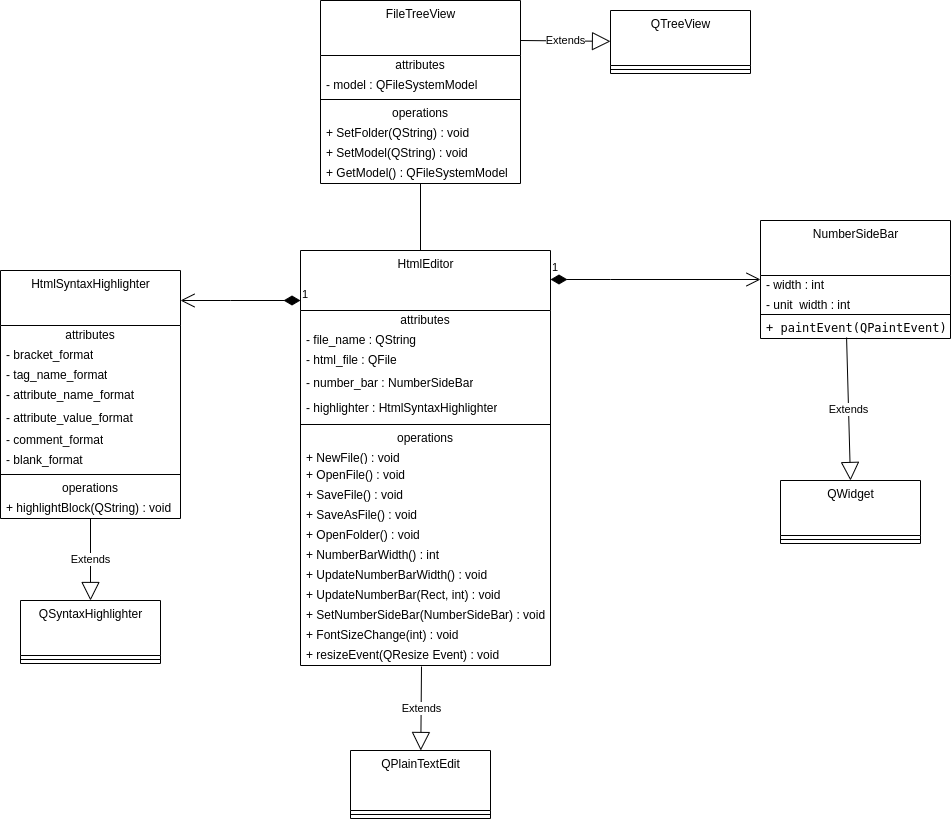

The diagram above was exported from draw.io. Its source (the exported page's mxGraphModel, read from the mxfile embedded in the PNG):
<mxGraphModel dx="1350" dy="773" grid="1" gridSize="10" guides="1" tooltips="1" connect="1" arrows="1" fold="1" page="1" pageScale="1" pageWidth="850" pageHeight="1100" math="0" shadow="0">
  <root>
    <mxCell id="0" />
    <mxCell id="1" parent="0" />
    <mxCell id="ytPm1P14-zbfze__j9xA-15" value="HtmlEditor&lt;br&gt;" style="swimlane;fontStyle=0;align=center;verticalAlign=top;childLayout=stackLayout;horizontal=1;startSize=60;horizontalStack=0;resizeParent=1;resizeParentMax=0;resizeLast=0;collapsible=0;marginBottom=0;html=1;" vertex="1" parent="1">
      <mxGeometry x="390" y="320" width="250" height="415" as="geometry" />
    </mxCell>
    <mxCell id="ytPm1P14-zbfze__j9xA-16" value="attributes" style="text;html=1;strokeColor=none;fillColor=none;align=center;verticalAlign=middle;spacingLeft=4;spacingRight=4;overflow=hidden;rotatable=0;points=[[0,0.5],[1,0.5]];portConstraint=eastwest;" vertex="1" parent="ytPm1P14-zbfze__j9xA-15">
      <mxGeometry y="60" width="250" height="20" as="geometry" />
    </mxCell>
    <mxCell id="ytPm1P14-zbfze__j9xA-17" value="- file_name : QString&lt;span style=&quot;white-space: pre;&quot;&gt;&#09;&lt;/span&gt;" style="text;html=1;strokeColor=none;fillColor=none;align=left;verticalAlign=middle;spacingLeft=4;spacingRight=4;overflow=hidden;rotatable=0;points=[[0,0.5],[1,0.5]];portConstraint=eastwest;" vertex="1" parent="ytPm1P14-zbfze__j9xA-15">
      <mxGeometry y="80" width="250" height="20" as="geometry" />
    </mxCell>
    <mxCell id="ytPm1P14-zbfze__j9xA-18" value="&lt;font color=&quot;#000000&quot;&gt;- html_file : QFile&lt;/font&gt;" style="text;html=1;strokeColor=none;fillColor=none;align=left;verticalAlign=middle;spacingLeft=4;spacingRight=4;overflow=hidden;rotatable=0;points=[[0,0.5],[1,0.5]];portConstraint=eastwest;fontColor=#808080;" vertex="1" parent="ytPm1P14-zbfze__j9xA-15">
      <mxGeometry y="100" width="250" height="20" as="geometry" />
    </mxCell>
    <mxCell id="ytPm1P14-zbfze__j9xA-19" value="- number_bar : NumberSideBar" style="text;html=1;strokeColor=none;fillColor=none;align=left;verticalAlign=middle;spacingLeft=4;spacingRight=4;overflow=hidden;rotatable=0;points=[[0,0.5],[1,0.5]];portConstraint=eastwest;" vertex="1" parent="ytPm1P14-zbfze__j9xA-15">
      <mxGeometry y="120" width="250" height="25" as="geometry" />
    </mxCell>
    <mxCell id="ytPm1P14-zbfze__j9xA-24" value="- highlighter : HtmlSyntaxHighlighter" style="text;html=1;strokeColor=none;fillColor=none;align=left;verticalAlign=middle;spacingLeft=4;spacingRight=4;overflow=hidden;rotatable=0;points=[[0,0.5],[1,0.5]];portConstraint=eastwest;" vertex="1" parent="ytPm1P14-zbfze__j9xA-15">
      <mxGeometry y="145" width="250" height="25" as="geometry" />
    </mxCell>
    <mxCell id="ytPm1P14-zbfze__j9xA-20" value="" style="line;strokeWidth=1;fillColor=none;align=left;verticalAlign=middle;spacingTop=-1;spacingLeft=3;spacingRight=3;rotatable=0;labelPosition=right;points=[];portConstraint=eastwest;" vertex="1" parent="ytPm1P14-zbfze__j9xA-15">
      <mxGeometry y="170" width="250" height="8" as="geometry" />
    </mxCell>
    <mxCell id="ytPm1P14-zbfze__j9xA-21" value="operations" style="text;html=1;strokeColor=none;fillColor=none;align=center;verticalAlign=middle;spacingLeft=4;spacingRight=4;overflow=hidden;rotatable=0;points=[[0,0.5],[1,0.5]];portConstraint=eastwest;" vertex="1" parent="ytPm1P14-zbfze__j9xA-15">
      <mxGeometry y="178" width="250" height="20" as="geometry" />
    </mxCell>
    <mxCell id="ytPm1P14-zbfze__j9xA-22" value="+ NewFile() : void" style="text;html=1;strokeColor=none;fillColor=none;align=left;verticalAlign=middle;spacingLeft=4;spacingRight=4;overflow=hidden;rotatable=0;points=[[0,0.5],[1,0.5]];portConstraint=eastwest;" vertex="1" parent="ytPm1P14-zbfze__j9xA-15">
      <mxGeometry y="198" width="250" height="17" as="geometry" />
    </mxCell>
    <mxCell id="ytPm1P14-zbfze__j9xA-28" value="+ OpenFile() : void" style="text;html=1;strokeColor=none;fillColor=none;align=left;verticalAlign=middle;spacingLeft=4;spacingRight=4;overflow=hidden;rotatable=0;points=[[0,0.5],[1,0.5]];portConstraint=eastwest;" vertex="1" parent="ytPm1P14-zbfze__j9xA-15">
      <mxGeometry y="215" width="250" height="20" as="geometry" />
    </mxCell>
    <mxCell id="ytPm1P14-zbfze__j9xA-29" value="+ SaveFile() : void" style="text;html=1;strokeColor=none;fillColor=none;align=left;verticalAlign=middle;spacingLeft=4;spacingRight=4;overflow=hidden;rotatable=0;points=[[0,0.5],[1,0.5]];portConstraint=eastwest;" vertex="1" parent="ytPm1P14-zbfze__j9xA-15">
      <mxGeometry y="235" width="250" height="20" as="geometry" />
    </mxCell>
    <mxCell id="ytPm1P14-zbfze__j9xA-30" value="+ SaveAsFile() : void" style="text;html=1;strokeColor=none;fillColor=none;align=left;verticalAlign=middle;spacingLeft=4;spacingRight=4;overflow=hidden;rotatable=0;points=[[0,0.5],[1,0.5]];portConstraint=eastwest;" vertex="1" parent="ytPm1P14-zbfze__j9xA-15">
      <mxGeometry y="255" width="250" height="20" as="geometry" />
    </mxCell>
    <mxCell id="ytPm1P14-zbfze__j9xA-31" value="+ OpenFolder() : void" style="text;html=1;strokeColor=none;fillColor=none;align=left;verticalAlign=middle;spacingLeft=4;spacingRight=4;overflow=hidden;rotatable=0;points=[[0,0.5],[1,0.5]];portConstraint=eastwest;" vertex="1" parent="ytPm1P14-zbfze__j9xA-15">
      <mxGeometry y="275" width="250" height="20" as="geometry" />
    </mxCell>
    <mxCell id="ytPm1P14-zbfze__j9xA-33" value="+ NumberBarWidth() : int" style="text;html=1;strokeColor=none;fillColor=none;align=left;verticalAlign=middle;spacingLeft=4;spacingRight=4;overflow=hidden;rotatable=0;points=[[0,0.5],[1,0.5]];portConstraint=eastwest;" vertex="1" parent="ytPm1P14-zbfze__j9xA-15">
      <mxGeometry y="295" width="250" height="20" as="geometry" />
    </mxCell>
    <mxCell id="ytPm1P14-zbfze__j9xA-34" value="+ UpdateNumberBarWidth() : void" style="text;html=1;strokeColor=none;fillColor=none;align=left;verticalAlign=middle;spacingLeft=4;spacingRight=4;overflow=hidden;rotatable=0;points=[[0,0.5],[1,0.5]];portConstraint=eastwest;" vertex="1" parent="ytPm1P14-zbfze__j9xA-15">
      <mxGeometry y="315" width="250" height="20" as="geometry" />
    </mxCell>
    <mxCell id="ytPm1P14-zbfze__j9xA-35" value="+ UpdateNumberBar(Rect, int) : void" style="text;html=1;strokeColor=none;fillColor=none;align=left;verticalAlign=middle;spacingLeft=4;spacingRight=4;overflow=hidden;rotatable=0;points=[[0,0.5],[1,0.5]];portConstraint=eastwest;" vertex="1" parent="ytPm1P14-zbfze__j9xA-15">
      <mxGeometry y="335" width="250" height="20" as="geometry" />
    </mxCell>
    <mxCell id="ytPm1P14-zbfze__j9xA-36" value="+ SetNumberSideBar(NumberSideBar) : void" style="text;html=1;strokeColor=none;fillColor=none;align=left;verticalAlign=middle;spacingLeft=4;spacingRight=4;overflow=hidden;rotatable=0;points=[[0,0.5],[1,0.5]];portConstraint=eastwest;" vertex="1" parent="ytPm1P14-zbfze__j9xA-15">
      <mxGeometry y="355" width="250" height="20" as="geometry" />
    </mxCell>
    <mxCell id="ytPm1P14-zbfze__j9xA-37" value="+ FontSizeChange(int) : void" style="text;html=1;strokeColor=none;fillColor=none;align=left;verticalAlign=middle;spacingLeft=4;spacingRight=4;overflow=hidden;rotatable=0;points=[[0,0.5],[1,0.5]];portConstraint=eastwest;" vertex="1" parent="ytPm1P14-zbfze__j9xA-15">
      <mxGeometry y="375" width="250" height="20" as="geometry" />
    </mxCell>
    <mxCell id="ytPm1P14-zbfze__j9xA-47" value="+ resizeEvent(QResize Event) : void" style="text;html=1;strokeColor=none;fillColor=none;align=left;verticalAlign=middle;spacingLeft=4;spacingRight=4;overflow=hidden;rotatable=0;points=[[0,0.5],[1,0.5]];portConstraint=eastwest;" vertex="1" parent="ytPm1P14-zbfze__j9xA-15">
      <mxGeometry y="395" width="250" height="20" as="geometry" />
    </mxCell>
    <mxCell id="ytPm1P14-zbfze__j9xA-39" value="NumberSideBar" style="swimlane;fontStyle=0;align=center;verticalAlign=top;childLayout=stackLayout;horizontal=1;startSize=55;horizontalStack=0;resizeParent=1;resizeParentMax=0;resizeLast=0;collapsible=0;marginBottom=0;html=1;fontColor=#000000;" vertex="1" parent="1">
      <mxGeometry x="850" y="290" width="190" height="118" as="geometry" />
    </mxCell>
    <mxCell id="ytPm1P14-zbfze__j9xA-40" value="- width : int" style="text;html=1;strokeColor=none;fillColor=none;align=left;verticalAlign=middle;spacingLeft=4;spacingRight=4;overflow=hidden;rotatable=0;points=[[0,0.5],[1,0.5]];portConstraint=eastwest;fontColor=#000000;" vertex="1" parent="ytPm1P14-zbfze__j9xA-39">
      <mxGeometry y="55" width="190" height="20" as="geometry" />
    </mxCell>
    <mxCell id="ytPm1P14-zbfze__j9xA-41" value="- unit_width : int" style="text;html=1;strokeColor=none;fillColor=none;align=left;verticalAlign=middle;spacingLeft=4;spacingRight=4;overflow=hidden;rotatable=0;points=[[0,0.5],[1,0.5]];portConstraint=eastwest;fontColor=#000000;" vertex="1" parent="ytPm1P14-zbfze__j9xA-39">
      <mxGeometry y="75" width="190" height="15" as="geometry" />
    </mxCell>
    <mxCell id="ytPm1P14-zbfze__j9xA-44" value="" style="line;strokeWidth=1;fillColor=none;align=left;verticalAlign=middle;spacingTop=-1;spacingLeft=3;spacingRight=3;rotatable=0;labelPosition=right;points=[];portConstraint=eastwest;fontColor=#000000;" vertex="1" parent="ytPm1P14-zbfze__j9xA-39">
      <mxGeometry y="90" width="190" height="8" as="geometry" />
    </mxCell>
    <mxCell id="ytPm1P14-zbfze__j9xA-46" value="&lt;code&gt;+ paintEvent(QPaintEvent)&lt;/code&gt;" style="text;html=1;strokeColor=none;fillColor=none;align=left;verticalAlign=middle;spacingLeft=4;spacingRight=4;overflow=hidden;rotatable=0;points=[[0,0.5],[1,0.5]];portConstraint=eastwest;fontColor=#000000;" vertex="1" parent="ytPm1P14-zbfze__j9xA-39">
      <mxGeometry y="98" width="190" height="20" as="geometry" />
    </mxCell>
    <mxCell id="ytPm1P14-zbfze__j9xA-48" value="Extends" style="endArrow=block;endSize=16;endFill=0;html=1;rounded=0;fontColor=#000000;exitX=0.453;exitY=0.95;exitDx=0;exitDy=0;exitPerimeter=0;entryX=0.5;entryY=0;entryDx=0;entryDy=0;" edge="1" parent="1" source="ytPm1P14-zbfze__j9xA-46" target="ytPm1P14-zbfze__j9xA-65">
      <mxGeometry width="160" relative="1" as="geometry">
        <mxPoint x="865" y="470" as="sourcePoint" />
        <mxPoint x="938.0553979238757" y="480" as="targetPoint" />
      </mxGeometry>
    </mxCell>
    <mxCell id="ytPm1P14-zbfze__j9xA-57" value="QPlainTextEdit" style="swimlane;fontStyle=0;align=center;verticalAlign=top;childLayout=stackLayout;horizontal=1;startSize=60;horizontalStack=0;resizeParent=1;resizeParentMax=0;resizeLast=0;collapsible=0;marginBottom=0;html=1;fontColor=#000000;" vertex="1" parent="1">
      <mxGeometry x="440" y="820" width="140" height="68" as="geometry" />
    </mxCell>
    <mxCell id="ytPm1P14-zbfze__j9xA-62" value="" style="line;strokeWidth=1;fillColor=none;align=left;verticalAlign=middle;spacingTop=-1;spacingLeft=3;spacingRight=3;rotatable=0;labelPosition=right;points=[];portConstraint=eastwest;fontColor=#000000;" vertex="1" parent="ytPm1P14-zbfze__j9xA-57">
      <mxGeometry y="60" width="140" height="8" as="geometry" />
    </mxCell>
    <mxCell id="ytPm1P14-zbfze__j9xA-65" value="QWidget" style="swimlane;fontStyle=0;align=center;verticalAlign=top;childLayout=stackLayout;horizontal=1;startSize=55;horizontalStack=0;resizeParent=1;resizeParentMax=0;resizeLast=0;collapsible=0;marginBottom=0;html=1;fontColor=#000000;" vertex="1" parent="1">
      <mxGeometry x="870" y="550" width="140" height="63" as="geometry" />
    </mxCell>
    <mxCell id="ytPm1P14-zbfze__j9xA-70" value="" style="line;strokeWidth=1;fillColor=none;align=left;verticalAlign=middle;spacingTop=-1;spacingLeft=3;spacingRight=3;rotatable=0;labelPosition=right;points=[];portConstraint=eastwest;fontColor=#000000;" vertex="1" parent="ytPm1P14-zbfze__j9xA-65">
      <mxGeometry y="55" width="140" height="8" as="geometry" />
    </mxCell>
    <mxCell id="ytPm1P14-zbfze__j9xA-75" value="Extends" style="endArrow=block;endSize=16;endFill=0;html=1;rounded=0;fontColor=#000000;exitX=0.484;exitY=1.05;exitDx=0;exitDy=0;exitPerimeter=0;" edge="1" parent="1" source="ytPm1P14-zbfze__j9xA-47" target="ytPm1P14-zbfze__j9xA-57">
      <mxGeometry width="160" relative="1" as="geometry">
        <mxPoint x="195" y="760" as="sourcePoint" />
        <mxPoint x="355" y="760" as="targetPoint" />
        <Array as="points" />
      </mxGeometry>
    </mxCell>
    <mxCell id="ytPm1P14-zbfze__j9xA-76" value="HtmlSyntaxHighlighter" style="swimlane;fontStyle=0;align=center;verticalAlign=top;childLayout=stackLayout;horizontal=1;startSize=55;horizontalStack=0;resizeParent=1;resizeParentMax=0;resizeLast=0;collapsible=0;marginBottom=0;html=1;fontColor=#000000;" vertex="1" parent="1">
      <mxGeometry x="90" y="340" width="180" height="248" as="geometry" />
    </mxCell>
    <mxCell id="ytPm1P14-zbfze__j9xA-77" value="attributes" style="text;html=1;strokeColor=none;fillColor=none;align=center;verticalAlign=middle;spacingLeft=4;spacingRight=4;overflow=hidden;rotatable=0;points=[[0,0.5],[1,0.5]];portConstraint=eastwest;fontColor=#000000;" vertex="1" parent="ytPm1P14-zbfze__j9xA-76">
      <mxGeometry y="55" width="180" height="20" as="geometry" />
    </mxCell>
    <mxCell id="ytPm1P14-zbfze__j9xA-78" value="- bracket_format" style="text;html=1;strokeColor=none;fillColor=none;align=left;verticalAlign=middle;spacingLeft=4;spacingRight=4;overflow=hidden;rotatable=0;points=[[0,0.5],[1,0.5]];portConstraint=eastwest;fontColor=#000000;" vertex="1" parent="ytPm1P14-zbfze__j9xA-76">
      <mxGeometry y="75" width="180" height="20" as="geometry" />
    </mxCell>
    <mxCell id="ytPm1P14-zbfze__j9xA-79" value="&lt;font color=&quot;#000000&quot;&gt;- tag_name_format&lt;/font&gt;" style="text;html=1;strokeColor=none;fillColor=none;align=left;verticalAlign=middle;spacingLeft=4;spacingRight=4;overflow=hidden;rotatable=0;points=[[0,0.5],[1,0.5]];portConstraint=eastwest;fontColor=#808080;" vertex="1" parent="ytPm1P14-zbfze__j9xA-76">
      <mxGeometry y="95" width="180" height="20" as="geometry" />
    </mxCell>
    <mxCell id="ytPm1P14-zbfze__j9xA-80" value="- attribute_name_format" style="text;html=1;strokeColor=none;fillColor=none;align=left;verticalAlign=middle;spacingLeft=4;spacingRight=4;overflow=hidden;rotatable=0;points=[[0,0.5],[1,0.5]];portConstraint=eastwest;fontColor=#000000;" vertex="1" parent="ytPm1P14-zbfze__j9xA-76">
      <mxGeometry y="115" width="180" height="20" as="geometry" />
    </mxCell>
    <mxCell id="ytPm1P14-zbfze__j9xA-84" value="- attribute_value_format" style="text;html=1;strokeColor=none;fillColor=none;align=left;verticalAlign=middle;spacingLeft=4;spacingRight=4;overflow=hidden;rotatable=0;points=[[0,0.5],[1,0.5]];portConstraint=eastwest;fontColor=#000000;" vertex="1" parent="ytPm1P14-zbfze__j9xA-76">
      <mxGeometry y="135" width="180" height="25" as="geometry" />
    </mxCell>
    <mxCell id="ytPm1P14-zbfze__j9xA-85" value="- comment_format" style="text;html=1;strokeColor=none;fillColor=none;align=left;verticalAlign=middle;spacingLeft=4;spacingRight=4;overflow=hidden;rotatable=0;points=[[0,0.5],[1,0.5]];portConstraint=eastwest;fontColor=#000000;" vertex="1" parent="ytPm1P14-zbfze__j9xA-76">
      <mxGeometry y="160" width="180" height="20" as="geometry" />
    </mxCell>
    <mxCell id="ytPm1P14-zbfze__j9xA-86" value="- blank_format" style="text;html=1;strokeColor=none;fillColor=none;align=left;verticalAlign=middle;spacingLeft=4;spacingRight=4;overflow=hidden;rotatable=0;points=[[0,0.5],[1,0.5]];portConstraint=eastwest;fontColor=#000000;" vertex="1" parent="ytPm1P14-zbfze__j9xA-76">
      <mxGeometry y="180" width="180" height="20" as="geometry" />
    </mxCell>
    <mxCell id="ytPm1P14-zbfze__j9xA-81" value="" style="line;strokeWidth=1;fillColor=none;align=left;verticalAlign=middle;spacingTop=-1;spacingLeft=3;spacingRight=3;rotatable=0;labelPosition=right;points=[];portConstraint=eastwest;fontColor=#000000;" vertex="1" parent="ytPm1P14-zbfze__j9xA-76">
      <mxGeometry y="200" width="180" height="8" as="geometry" />
    </mxCell>
    <mxCell id="ytPm1P14-zbfze__j9xA-82" value="operations" style="text;html=1;strokeColor=none;fillColor=none;align=center;verticalAlign=middle;spacingLeft=4;spacingRight=4;overflow=hidden;rotatable=0;points=[[0,0.5],[1,0.5]];portConstraint=eastwest;fontColor=#000000;" vertex="1" parent="ytPm1P14-zbfze__j9xA-76">
      <mxGeometry y="208" width="180" height="20" as="geometry" />
    </mxCell>
    <mxCell id="ytPm1P14-zbfze__j9xA-83" value="+ highlightBlock(QString) : void" style="text;html=1;strokeColor=none;fillColor=none;align=left;verticalAlign=middle;spacingLeft=4;spacingRight=4;overflow=hidden;rotatable=0;points=[[0,0.5],[1,0.5]];portConstraint=eastwest;fontColor=#000000;" vertex="1" parent="ytPm1P14-zbfze__j9xA-76">
      <mxGeometry y="228" width="180" height="20" as="geometry" />
    </mxCell>
    <mxCell id="ytPm1P14-zbfze__j9xA-89" value="Extends" style="endArrow=block;endSize=16;endFill=0;html=1;rounded=0;fontColor=#000000;" edge="1" parent="1" source="ytPm1P14-zbfze__j9xA-76" target="ytPm1P14-zbfze__j9xA-90">
      <mxGeometry width="160" relative="1" as="geometry">
        <mxPoint x="90" y="660" as="sourcePoint" />
        <mxPoint x="180" y="670" as="targetPoint" />
      </mxGeometry>
    </mxCell>
    <mxCell id="ytPm1P14-zbfze__j9xA-90" value="QSyntaxHighlighter" style="swimlane;fontStyle=0;align=center;verticalAlign=top;childLayout=stackLayout;horizontal=1;startSize=55;horizontalStack=0;resizeParent=1;resizeParentMax=0;resizeLast=0;collapsible=0;marginBottom=0;html=1;fontColor=#000000;" vertex="1" parent="1">
      <mxGeometry x="110" y="670" width="140" height="63" as="geometry" />
    </mxCell>
    <mxCell id="ytPm1P14-zbfze__j9xA-95" value="" style="line;strokeWidth=1;fillColor=none;align=left;verticalAlign=middle;spacingTop=-1;spacingLeft=3;spacingRight=3;rotatable=0;labelPosition=right;points=[];portConstraint=eastwest;fontColor=#000000;" vertex="1" parent="ytPm1P14-zbfze__j9xA-90">
      <mxGeometry y="55" width="140" height="8" as="geometry" />
    </mxCell>
    <mxCell id="ytPm1P14-zbfze__j9xA-98" value="1" style="endArrow=open;html=1;endSize=12;startArrow=diamondThin;startSize=14;startFill=1;edgeStyle=orthogonalEdgeStyle;align=left;verticalAlign=bottom;rounded=0;fontColor=#000000;" edge="1" parent="1" source="ytPm1P14-zbfze__j9xA-15" target="ytPm1P14-zbfze__j9xA-76">
      <mxGeometry x="-1" y="3" relative="1" as="geometry">
        <mxPoint x="230" y="660" as="sourcePoint" />
        <mxPoint x="390" y="660" as="targetPoint" />
        <Array as="points">
          <mxPoint x="320" y="370" />
          <mxPoint x="320" y="370" />
        </Array>
      </mxGeometry>
    </mxCell>
    <mxCell id="ytPm1P14-zbfze__j9xA-99" value="1" style="endArrow=open;html=1;endSize=12;startArrow=diamondThin;startSize=14;startFill=1;edgeStyle=orthogonalEdgeStyle;align=left;verticalAlign=bottom;rounded=0;fontColor=#000000;" edge="1" parent="1" source="ytPm1P14-zbfze__j9xA-15" target="ytPm1P14-zbfze__j9xA-39">
      <mxGeometry x="-1" y="3" relative="1" as="geometry">
        <mxPoint x="670" y="348.5" as="sourcePoint" />
        <mxPoint x="830" y="348.5" as="targetPoint" />
        <Array as="points">
          <mxPoint x="700" y="349" />
          <mxPoint x="700" y="349" />
        </Array>
      </mxGeometry>
    </mxCell>
    <mxCell id="ytPm1P14-zbfze__j9xA-100" value="FileTreeView" style="swimlane;fontStyle=0;align=center;verticalAlign=top;childLayout=stackLayout;horizontal=1;startSize=55;horizontalStack=0;resizeParent=1;resizeParentMax=0;resizeLast=0;collapsible=0;marginBottom=0;html=1;fontColor=#000000;" vertex="1" parent="1">
      <mxGeometry x="410" y="70" width="200" height="183" as="geometry" />
    </mxCell>
    <mxCell id="ytPm1P14-zbfze__j9xA-101" value="attributes" style="text;html=1;strokeColor=none;fillColor=none;align=center;verticalAlign=middle;spacingLeft=4;spacingRight=4;overflow=hidden;rotatable=0;points=[[0,0.5],[1,0.5]];portConstraint=eastwest;fontColor=#000000;" vertex="1" parent="ytPm1P14-zbfze__j9xA-100">
      <mxGeometry y="55" width="200" height="20" as="geometry" />
    </mxCell>
    <mxCell id="ytPm1P14-zbfze__j9xA-102" value="- model : QFileSystemModel" style="text;html=1;strokeColor=none;fillColor=none;align=left;verticalAlign=middle;spacingLeft=4;spacingRight=4;overflow=hidden;rotatable=0;points=[[0,0.5],[1,0.5]];portConstraint=eastwest;fontColor=#000000;" vertex="1" parent="ytPm1P14-zbfze__j9xA-100">
      <mxGeometry y="75" width="200" height="20" as="geometry" />
    </mxCell>
    <mxCell id="ytPm1P14-zbfze__j9xA-105" value="" style="line;strokeWidth=1;fillColor=none;align=left;verticalAlign=middle;spacingTop=-1;spacingLeft=3;spacingRight=3;rotatable=0;labelPosition=right;points=[];portConstraint=eastwest;fontColor=#000000;" vertex="1" parent="ytPm1P14-zbfze__j9xA-100">
      <mxGeometry y="95" width="200" height="8" as="geometry" />
    </mxCell>
    <mxCell id="ytPm1P14-zbfze__j9xA-106" value="operations" style="text;html=1;strokeColor=none;fillColor=none;align=center;verticalAlign=middle;spacingLeft=4;spacingRight=4;overflow=hidden;rotatable=0;points=[[0,0.5],[1,0.5]];portConstraint=eastwest;fontColor=#000000;" vertex="1" parent="ytPm1P14-zbfze__j9xA-100">
      <mxGeometry y="103" width="200" height="20" as="geometry" />
    </mxCell>
    <mxCell id="ytPm1P14-zbfze__j9xA-107" value="+ SetFolder(QString) : void" style="text;html=1;strokeColor=none;fillColor=none;align=left;verticalAlign=middle;spacingLeft=4;spacingRight=4;overflow=hidden;rotatable=0;points=[[0,0.5],[1,0.5]];portConstraint=eastwest;fontColor=#000000;" vertex="1" parent="ytPm1P14-zbfze__j9xA-100">
      <mxGeometry y="123" width="200" height="20" as="geometry" />
    </mxCell>
    <mxCell id="ytPm1P14-zbfze__j9xA-108" value="+ SetModel(QString) : void" style="text;html=1;strokeColor=none;fillColor=none;align=left;verticalAlign=middle;spacingLeft=4;spacingRight=4;overflow=hidden;rotatable=0;points=[[0,0.5],[1,0.5]];portConstraint=eastwest;fontColor=#000000;" vertex="1" parent="ytPm1P14-zbfze__j9xA-100">
      <mxGeometry y="143" width="200" height="20" as="geometry" />
    </mxCell>
    <mxCell id="ytPm1P14-zbfze__j9xA-109" value="+ GetModel() : QFileSystemModel" style="text;html=1;strokeColor=none;fillColor=none;align=left;verticalAlign=middle;spacingLeft=4;spacingRight=4;overflow=hidden;rotatable=0;points=[[0,0.5],[1,0.5]];portConstraint=eastwest;fontColor=#000000;" vertex="1" parent="ytPm1P14-zbfze__j9xA-100">
      <mxGeometry y="163" width="200" height="20" as="geometry" />
    </mxCell>
    <mxCell id="ytPm1P14-zbfze__j9xA-110" value="Extends" style="endArrow=block;endSize=16;endFill=0;html=1;rounded=0;fontColor=#000000;" edge="1" parent="1" target="ytPm1P14-zbfze__j9xA-111">
      <mxGeometry width="160" relative="1" as="geometry">
        <mxPoint x="610" y="110" as="sourcePoint" />
        <mxPoint x="770" y="110" as="targetPoint" />
      </mxGeometry>
    </mxCell>
    <mxCell id="ytPm1P14-zbfze__j9xA-111" value="QTreeView" style="swimlane;fontStyle=0;align=center;verticalAlign=top;childLayout=stackLayout;horizontal=1;startSize=55;horizontalStack=0;resizeParent=1;resizeParentMax=0;resizeLast=0;collapsible=0;marginBottom=0;html=1;fontColor=#000000;" vertex="1" parent="1">
      <mxGeometry x="700" y="80" width="140" height="63" as="geometry" />
    </mxCell>
    <mxCell id="ytPm1P14-zbfze__j9xA-116" value="" style="line;strokeWidth=1;fillColor=none;align=left;verticalAlign=middle;spacingTop=-1;spacingLeft=3;spacingRight=3;rotatable=0;labelPosition=right;points=[];portConstraint=eastwest;fontColor=#000000;" vertex="1" parent="ytPm1P14-zbfze__j9xA-111">
      <mxGeometry y="55" width="140" height="8" as="geometry" />
    </mxCell>
    <mxCell id="ytPm1P14-zbfze__j9xA-119" value="" style="endArrow=none;html=1;edgeStyle=orthogonalEdgeStyle;rounded=0;fontColor=#000000;" edge="1" parent="1" source="ytPm1P14-zbfze__j9xA-100">
      <mxGeometry relative="1" as="geometry">
        <mxPoint x="425" y="290" as="sourcePoint" />
        <mxPoint x="510" y="320" as="targetPoint" />
      </mxGeometry>
    </mxCell>
  </root>
</mxGraphModel>